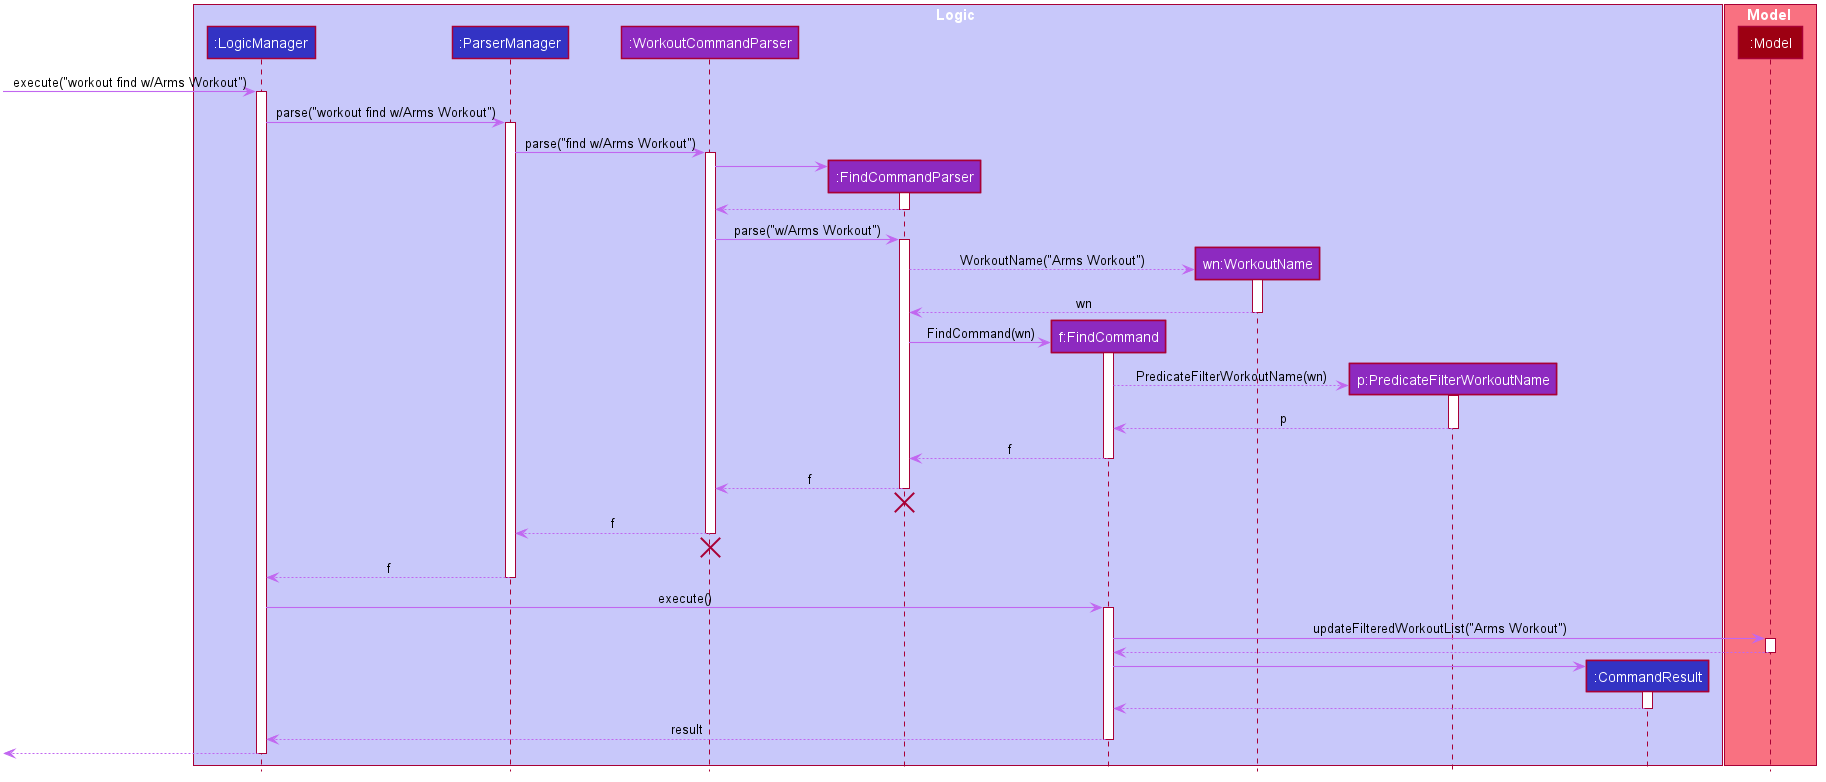

The diagram above was rendered by PlantUML. Its source (embedded in the PNG):
@startuml









skinparam BackgroundColor #FFFFFFF

skinparam Shadowing false

skinparam Class {
    FontColor #FFFFFF
    BorderThickness 1
    BorderColor #FFFFFF
    StereotypeFontColor #FFFFFF
    FontName Arial
}

skinparam Actor {
    BorderColor #000000
    Color #000000
    FontName Arial
}

skinparam Sequence {
    MessageAlign center
    BoxFontSize 15
    BoxPadding 0
    BoxFontColor #FFFFFF
    FontName Arial
}

skinparam Participant {
    FontColor #FFFFFFF
    Padding 20
}

skinparam MinClassWidth 50
skinparam ParticipantPadding 10
skinparam Shadowing false
skinparam DefaultTextAlignment center
skinparam packageStyle Rectangle

hide footbox
hide members
hide circle
skinparam arrowThickness 1.1
skinparam arrowColor #C167F0
skinparam classBackgroundColor #8D2AC0

box Logic #C8C8FA
participant ":LogicManager" as LogicManager #3333C4
participant ":ParserManager" as ParserManager #3333C4
participant ":WorkoutCommandParser" as WorkoutCommandParser #8D2AC0
participant ":FindCommandParser" as FindCommandParser #8D2AC0
participant "f:FindCommand" as FindCommand #8D2AC0
participant "wn:WorkoutName" as WorkoutName #8D2AC0
participant "p:PredicateFilterWorkoutName" as PredicateFilterWorkoutName #8D2AC0
participant ":CommandResult" as CommandResult #3333C4
end box

box Model #F97181
participant ":Model" as Model #9D0012
end box

[-> LogicManager : execute("workout find w/Arms Workout")
activate LogicManager

LogicManager -> ParserManager : parse("workout find w/Arms Workout")
activate ParserManager

ParserManager -> WorkoutCommandParser : parse("find w/Arms Workout")
activate WorkoutCommandParser

create FindCommandParser
WorkoutCommandParser -> FindCommandParser
activate FindCommandParser

FindCommandParser --> WorkoutCommandParser
deactivate FindCommandParser

WorkoutCommandParser -> FindCommandParser : parse("w/Arms Workout")
activate FindCommandParser

create WorkoutName
FindCommandParser --> WorkoutName : WorkoutName("Arms Workout")
activate WorkoutName

WorkoutName --> FindCommandParser : wn
deactivate WorkoutName

create FindCommand
FindCommandParser -> FindCommand : FindCommand(wn)
activate FindCommand

create PredicateFilterWorkoutName
FindCommand --> PredicateFilterWorkoutName : PredicateFilterWorkoutName(wn)
activate PredicateFilterWorkoutName

PredicateFilterWorkoutName --> FindCommand : p
deactivate PredicateFilterWorkoutName

FindCommand --> FindCommandParser : f
deactivate FindCommand

FindCommandParser --> WorkoutCommandParser : f
deactivate FindCommandParser
FindCommandParser -[hidden]-> WorkoutCommandParser
destroy FindCommandParser

WorkoutCommandParser --> ParserManager : f
deactivate WorkoutCommandParser
WorkoutCommandParser -[hidden]-> ParserManager
destroy WorkoutCommandParser

ParserManager --> LogicManager : f
deactivate ParserManager

LogicManager -> FindCommand : execute()
activate FindCommand

FindCommand -> Model : updateFilteredWorkoutList("Arms Workout")
activate Model

Model --> FindCommand
deactivate Model

create CommandResult
FindCommand -> CommandResult
activate CommandResult

CommandResult --> FindCommand
deactivate CommandResult

FindCommand --> LogicManager : result
deactivate FindCommand

[<--LogicManager
deactivate LogicManager
@enduml